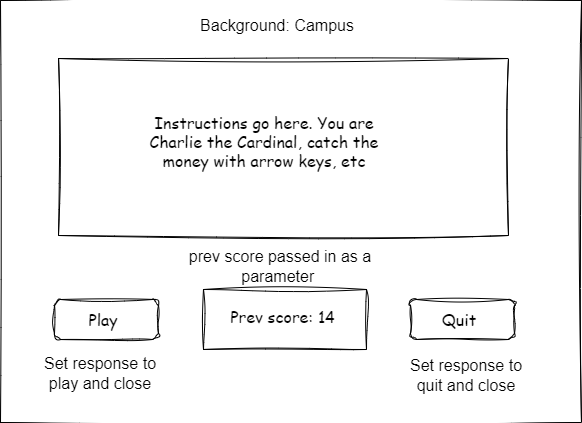

The diagram above was exported from draw.io. Its source (the exported page's mxGraphModel, read from the mxfile embedded in the PNG):
<mxGraphModel dx="1450" dy="972" grid="0" gridSize="10" guides="1" tooltips="1" connect="1" arrows="1" fold="1" page="0" pageScale="1" pageWidth="850" pageHeight="1100" math="0" shadow="0">
  <root>
    <mxCell id="0" />
    <mxCell id="1" parent="0" />
    <mxCell id="DQszA7HEmkOXK9sKRGfX-1" value="" style="rounded=0;whiteSpace=wrap;html=1;sketch=1;curveFitting=1;jiggle=2;" vertex="1" parent="1">
      <mxGeometry x="-116" y="-34" width="581" height="422" as="geometry" />
    </mxCell>
    <mxCell id="DQszA7HEmkOXK9sKRGfX-2" value="" style="rounded=0;whiteSpace=wrap;html=1;sketch=1;curveFitting=1;jiggle=2;" vertex="1" parent="1">
      <mxGeometry x="-58" y="24" width="450" height="177" as="geometry" />
    </mxCell>
    <mxCell id="DQszA7HEmkOXK9sKRGfX-3" value="Instructions go here. You are Charlie the Cardinal, catch the money with arrow keys, etc" style="text;html=1;align=center;verticalAlign=middle;whiteSpace=wrap;rounded=0;fontSize=16;fontFamily=Comic Sans MS;" vertex="1" parent="1">
      <mxGeometry x="17" y="65" width="262" height="84" as="geometry" />
    </mxCell>
    <mxCell id="DQszA7HEmkOXK9sKRGfX-4" value="" style="rounded=1;whiteSpace=wrap;html=1;sketch=1;curveFitting=1;jiggle=2;" vertex="1" parent="1">
      <mxGeometry x="-62" y="265" width="104" height="40" as="geometry" />
    </mxCell>
    <mxCell id="DQszA7HEmkOXK9sKRGfX-5" value="Play" style="text;html=1;align=center;verticalAlign=middle;whiteSpace=wrap;rounded=0;fontSize=16;fontFamily=Comic Sans MS;" vertex="1" parent="1">
      <mxGeometry x="-43" y="270" width="60" height="30" as="geometry" />
    </mxCell>
    <mxCell id="DQszA7HEmkOXK9sKRGfX-6" value="" style="rounded=1;whiteSpace=wrap;html=1;sketch=1;curveFitting=1;jiggle=2;" vertex="1" parent="1">
      <mxGeometry x="294" y="265" width="104" height="40" as="geometry" />
    </mxCell>
    <mxCell id="DQszA7HEmkOXK9sKRGfX-7" value="Quit" style="text;html=1;align=center;verticalAlign=middle;whiteSpace=wrap;rounded=0;fontSize=16;fontFamily=Comic Sans MS;" vertex="1" parent="1">
      <mxGeometry x="313" y="270" width="60" height="30" as="geometry" />
    </mxCell>
    <mxCell id="DQszA7HEmkOXK9sKRGfX-8" value="" style="rounded=0;whiteSpace=wrap;html=1;sketch=1;curveFitting=1;jiggle=2;" vertex="1" parent="1">
      <mxGeometry x="87" y="255" width="163" height="60" as="geometry" />
    </mxCell>
    <mxCell id="DQszA7HEmkOXK9sKRGfX-9" value="Prev score: 14" style="text;html=1;align=center;verticalAlign=middle;whiteSpace=wrap;rounded=0;fontSize=16;fontFamily=Comic Sans MS;" vertex="1" parent="1">
      <mxGeometry x="100" y="267" width="133" height="30" as="geometry" />
    </mxCell>
    <mxCell id="DQszA7HEmkOXK9sKRGfX-10" value="Set response to play and close" style="text;html=1;align=center;verticalAlign=middle;whiteSpace=wrap;rounded=0;fontSize=16;" vertex="1" parent="1">
      <mxGeometry x="-85" y="324" width="138" height="30" as="geometry" />
    </mxCell>
    <mxCell id="DQszA7HEmkOXK9sKRGfX-11" value="Set response to quit and close" style="text;html=1;align=center;verticalAlign=middle;whiteSpace=wrap;rounded=0;fontSize=16;" vertex="1" parent="1">
      <mxGeometry x="281" y="326" width="138" height="30" as="geometry" />
    </mxCell>
    <mxCell id="DQszA7HEmkOXK9sKRGfX-12" value="prev score passed in as a parameter&amp;nbsp;" style="text;html=1;align=center;verticalAlign=middle;whiteSpace=wrap;rounded=0;fontSize=16;" vertex="1" parent="1">
      <mxGeometry x="53" y="217" width="222" height="30" as="geometry" />
    </mxCell>
    <mxCell id="DQszA7HEmkOXK9sKRGfX-13" value="Background: Campus" style="text;html=1;align=center;verticalAlign=middle;whiteSpace=wrap;rounded=0;fontSize=16;" vertex="1" parent="1">
      <mxGeometry x="58" y="-24" width="206" height="30" as="geometry" />
    </mxCell>
  </root>
</mxGraphModel>